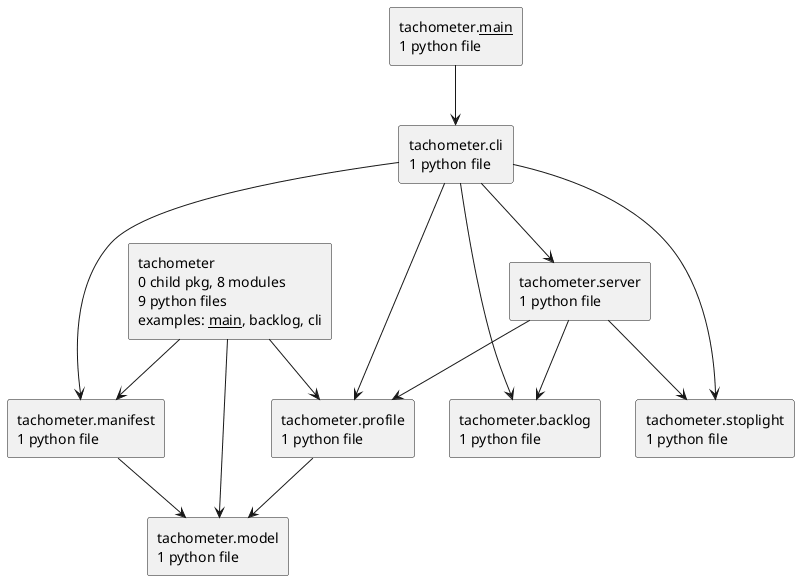

The diagram above was rendered by PlantUML. Its source (embedded in the PNG):
@startuml packages_tachometer
set namespaceSeparator none
top to bottom direction
skinparam componentStyle rectangle
rectangle "tachometer\n0 child pkg, 8 modules\n9 python files\nexamples: __main__, backlog, cli" as tachometer
rectangle "tachometer.__main__\n1 python file" as tachometer.__main__
rectangle "tachometer.backlog\n1 python file" as tachometer.backlog
rectangle "tachometer.cli\n1 python file" as tachometer.cli
rectangle "tachometer.manifest\n1 python file" as tachometer.manifest
rectangle "tachometer.model\n1 python file" as tachometer.model
rectangle "tachometer.profile\n1 python file" as tachometer.profile
rectangle "tachometer.server\n1 python file" as tachometer.server
rectangle "tachometer.stoplight\n1 python file" as tachometer.stoplight
tachometer --> tachometer.manifest
tachometer --> tachometer.model
tachometer --> tachometer.profile
tachometer.__main__ --> tachometer.cli
tachometer.cli --> tachometer.backlog
tachometer.cli --> tachometer.manifest
tachometer.cli --> tachometer.profile
tachometer.cli --> tachometer.server
tachometer.cli --> tachometer.stoplight
tachometer.manifest --> tachometer.model
tachometer.profile --> tachometer.model
tachometer.server --> tachometer.backlog
tachometer.server --> tachometer.profile
tachometer.server --> tachometer.stoplight
@enduml